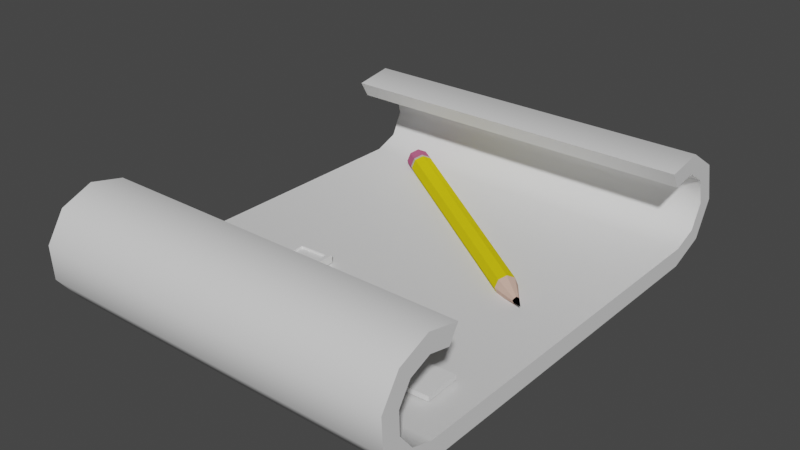 # Source: SM_Plan_001.blend  (saved by Blender 2.80.37; exported with 4.5.12 LTS)
import bpy
from mathutils import Matrix  # noqa: F401  (used for matrix-valued properties, if any)

bpy.ops.wm.read_factory_settings(use_empty=True)
scene = bpy.context.scene
scene.name = 'Scene'

# ---- collections
col_collection = bpy.data.collections.new('Collection'); scene.collection.children.link(col_collection)

# ---- materials (node trees are filled in below, after node groups)
mat_paper = bpy.data.materials.new('Paper')
mat_paper.alpha_threshold = 0.0
mat_paper.use_transparent_shadow = False
mat_paper.roughness = 0.5
mat_paper.line_color = (0.0, 0.0, 0.0, 1.0)
mat_black = bpy.data.materials.new('Black')
mat_black.alpha_threshold = 0.0
mat_black.use_transparent_shadow = False
mat_black.roughness = 0.5
mat_black.line_color = (0.0, 0.0, 0.0, 1.0)
mat_yellow = bpy.data.materials.new('Yellow')
mat_yellow.use_transparent_shadow = False
mat_yellow.roughness = 0.25
mat_white = bpy.data.materials.new('White')
mat_white.use_transparent_shadow = False
mat_white.roughness = 0.25
mat_material_013 = bpy.data.materials.new('Material.013')
mat_material_013.alpha_threshold = 0.0
mat_material_013.use_transparent_shadow = False
mat_material_013.diffuse_color = (0.6982, 0.4692, 0.3777, 1.0)
mat_material_013.roughness = 0.5
mat_material_012 = bpy.data.materials.new('Material.012')
mat_material_012.alpha_threshold = 0.0
mat_material_012.use_transparent_shadow = False
mat_material_012.diffuse_color = (0.5489, 0.4896, 0.4453, 1.0)
mat_material_012.roughness = 0.5
mat_material_011 = bpy.data.materials.new('Material.011')
mat_material_011.alpha_threshold = 0.0
mat_material_011.use_transparent_shadow = False
mat_material_011.diffuse_color = (0.8007, 0.6529, 0.01006, 1.0)
mat_material_011.roughness = 0.5
mat_material_010 = bpy.data.materials.new('Material.010')
mat_material_010.alpha_threshold = 0.0
mat_material_010.use_transparent_shadow = False
mat_material_010.diffuse_color = (0.5277, 0.1219, 0.2347, 1.0)
mat_material_010.roughness = 0.5
mat_material_009 = bpy.data.materials.new('Material.009')
mat_material_009.alpha_threshold = 0.0
mat_material_009.use_transparent_shadow = False
mat_material_009.diffuse_color = (0.0, 0.0, 0.0, 1.0)
mat_material_009.roughness = 0.5

# ---- material node trees
mat_paper.use_nodes = True; mat_paper.node_tree.nodes.clear()
_N = mat_paper.node_tree.nodes; _L = mat_paper.node_tree.links
n0 = _N.new('ShaderNodeOutputMaterial'); n0.name = 'Material Output'; n0.location = (300, 300)
n1 = _N.new('ShaderNodeBsdfPrincipled'); n1.name = 'Principled BSDF'; n1.location = (10, 300)
n1.distribution = 'GGX'
n1.subsurface_method = 'BURLEY'
n1.inputs[3].default_value = 1.45
_L.new(n1.outputs[0], n0.inputs[0])
n0.is_active_output = True
mat_black.use_nodes = True; mat_black.node_tree.nodes.clear()
_N = mat_black.node_tree.nodes; _L = mat_black.node_tree.links
n0 = _N.new('ShaderNodeOutputMaterial'); n0.name = 'Material Output'; n0.location = (300, 300)
n1 = _N.new('ShaderNodeBsdfPrincipled'); n1.name = 'Principled BSDF'; n1.location = (10, 300)
n1.distribution = 'GGX'
n1.subsurface_method = 'BURLEY'
n1.inputs[3].default_value = 1.45
_L.new(n1.outputs[0], n0.inputs[0])
n0.is_active_output = True
mat_yellow.use_nodes = True; mat_yellow.node_tree.nodes.clear()
_N = mat_yellow.node_tree.nodes; _L = mat_yellow.node_tree.links
n0 = _N.new('ShaderNodeOutputMaterial'); n0.name = 'Material Output'; n0.location = (300, 300)
n1 = _N.new('ShaderNodeBsdfPrincipled'); n1.name = 'Principled BSDF'; n1.location = (10, 300)
n1.distribution = 'GGX'
n1.subsurface_method = 'BURLEY'
n1.inputs[3].default_value = 1.45
_L.new(n1.outputs[0], n0.inputs[0])
n0.is_active_output = True
mat_white.use_nodes = True; mat_white.node_tree.nodes.clear()
_N = mat_white.node_tree.nodes; _L = mat_white.node_tree.links
n0 = _N.new('ShaderNodeOutputMaterial'); n0.name = 'Material Output'; n0.location = (300, 300)
n1 = _N.new('ShaderNodeBsdfPrincipled'); n1.name = 'Principled BSDF'; n1.location = (10, 300)
n1.distribution = 'GGX'
n1.subsurface_method = 'BURLEY'
n1.inputs[3].default_value = 1.45
_L.new(n1.outputs[0], n0.inputs[0])
n0.is_active_output = True

# ---- world
world_world = bpy.data.worlds.new('World'); scene.world = world_world
world_world.color = (0.05088, 0.05088, 0.05088)
world_world.use_sun_shadow = False
world_world.sun_shadow_jitter_overblur = 0.0

# ---- meshes
me_cube = bpy.data.meshes.new('Cube')
me_cube.from_pydata([(-1.0, -1.0, 0.0), (-1.0, -1.0, 0.1), (-1.0, 1.0, 0.0), (-1.0, 1.0, 0.1), (1.0, -1.0, 0.0), (1.0, -1.0, 0.1), (1.0, 1.0, 0.0), (1.0, 1.0, 0.1), (-1.0, 1.201, 0.07706), (-1.0, 1.134, 0.1514), (1.0, 1.201, 0.07706), (1.0, 1.134, 0.1514), (-1.0, 1.298, 0.2686), (-1.0, 1.199, 0.2791), (1.0, 1.298, 0.2686), (1.0, 1.199, 0.2791), (-1.0, 1.243, 0.4763), (-1.0, 1.162, 0.4176), (1.0, 1.243, 0.4763), (1.0, 1.162, 0.4176), (-1.0, 1.062, 0.5934), (-1.0, 1.042, 0.4956), (1.0, 1.062, 0.5934), (1.0, 1.042, 0.4956), (-1.0, 0.85, 0.5598), (-1.0, 0.9, 0.4732), (1.0, 0.85, 0.5598), (1.0, 0.9, 0.4732), (-1.0, -1.172, 0.05425), (-1.0, -1.115, 0.1362), (1.0, -1.172, 0.05425), (1.0, -1.115, 0.1362), (-1.0, -1.282, 0.1974), (-1.0, -1.188, 0.2316), (1.0, -1.282, 0.1974), (1.0, -1.188, 0.2316), (-1.0, -1.29, 0.3776), (-1.0, -1.193, 0.3518), (1.0, -1.29, 0.3776), (1.0, -1.193, 0.3518), (-1.0, -1.193, 0.5298), (-1.0, -1.129, 0.4532), (1.0, -1.193, 0.5298), (1.0, -1.129, 0.4532), (-1.0, -1.026, 0.5989), (-1.0, -1.017, 0.4992), (1.0, -1.026, 0.5989), (1.0, -1.017, 0.4992), (-1.0, -0.85, 0.5598), (-1.0, -0.9, 0.4732), (1.0, -0.85, 0.5598), (1.0, -0.9, 0.4732), (-0.4465, -0.2332, 0.1045), (-0.4233, -0.2533, 0.1474), (-0.2242, -0.6845, 0.1131), (-0.2658, -0.2464, 0.1474), (-0.4161, -0.9231, 0.1045), (-0.3948, -0.9011, 0.1474), (-0.2158, -0.8752, 0.1131), (-0.2373, -0.8941, 0.1474), (-0.4465, -0.2332, 0.1474), (-0.2242, -0.6845, 0.1389), (-0.2158, -0.8752, 0.1389), (-0.4161, -0.9231, 0.1474), (-0.4233, -0.2533, 0.1346), (-0.2658, -0.2464, 0.1346), (-0.2373, -0.8941, 0.1346), (-0.3948, -0.9011, 0.1346), (-0.2445, -0.2243, 0.1474), (-0.2445, -0.2243, 0.1045), (-0.2141, -0.9142, 0.1045), (-0.2141, -0.9142, 0.1474), (0.8396, -0.6377, 0.1389), (0.8396, -0.6377, 0.1131), (0.848, -0.8284, 0.1131), (0.848, -0.8284, 0.1389), (-0.5912, 0.9153, 0.06247), (0.5759, 0.09574, 0.07012), (-0.6189, 0.8782, 0.08196), (0.5514, 0.06294, 0.08737), (-0.6303, 0.8629, 0.129), (0.5413, 0.04935, 0.129), (-0.6189, 0.8782, 0.1761), (0.5514, 0.06294, 0.1706), (-0.5912, 0.9153, 0.1955), (0.5759, 0.09574, 0.1879), (-0.5636, 0.9524, 0.1761), (0.6003, 0.1285, 0.1706), (-0.5522, 0.9677, 0.129), (0.6105, 0.1421, 0.129), (-0.5636, 0.9524, 0.08196), (0.6003, 0.1285, 0.08737), (0.7308, -0.01303, 0.129), (-0.6735, 0.9731, 0.129), (-0.6072, 0.9265, 0.1955), (-0.5796, 0.9636, 0.1761), (-0.5681, 0.9789, 0.129), (-0.6463, 0.8741, 0.129), (-0.6348, 0.8895, 0.1761), (-0.6348, 0.8895, 0.08196), (-0.5796, 0.9636, 0.08196), (-0.6072, 0.9265, 0.06247), (0.6825, 0.02033, 0.1474), (0.671, 0.006548, 0.1295), (0.6787, 0.008823, 0.1413), (0.6869, 0.03364, 0.1158), (0.6729, 0.02709, 0.1079), (0.6888, 0.03994, 0.1295), (0.6902, 0.03, 0.1421), (0.679, 0.008673, 0.1177), (-0.6459, 1.01, 0.08196), (-0.6735, 0.9731, 0.06247), (-0.6345, 1.026, 0.129), (-0.6459, 1.01, 0.1761), (-0.6735, 0.9731, 0.1955), (-0.7012, 0.936, 0.1761), (-0.7126, 0.9207, 0.129), (-0.7012, 0.936, 0.08196)], [], [(0, 1, 3, 2), (7, 11, 9, 3), (6, 7, 5, 4), (4, 5, 31, 30), (2, 6, 4, 0), (7, 3, 1, 5), (9, 11, 15, 13), (3, 9, 8, 2), (6, 10, 11, 7), (2, 8, 10, 6), (12, 13, 17, 16), (8, 9, 13, 12), (11, 10, 14, 15), (10, 8, 12, 14), (19, 18, 22, 23), (15, 14, 18, 19), (14, 12, 16, 18), (13, 15, 19, 17), (21, 23, 27, 25), (18, 16, 20, 22), (17, 19, 23, 21), (16, 17, 21, 20), (24, 25, 27, 26), (20, 21, 25, 24), (23, 22, 26, 27), (22, 20, 24, 26), (30, 31, 35, 34), (1, 0, 28, 29), (0, 4, 30, 28), (5, 1, 29, 31), (32, 34, 38, 36), (28, 30, 34, 32), (29, 28, 32, 33), (31, 29, 33, 35), (39, 37, 41, 43), (33, 32, 36, 37), (35, 33, 37, 39), (34, 35, 39, 38), (40, 42, 46, 44), (38, 39, 43, 42), (36, 38, 42, 40), (37, 36, 40, 41), (44, 46, 50, 48), (41, 40, 44, 45), (43, 41, 45, 47), (42, 43, 47, 46), (50, 51, 49, 48), (45, 44, 48, 49), (47, 45, 49, 51), (46, 47, 51, 50), (52, 60, 68, 69), (62, 58, 74, 75), (70, 71, 63, 56), (56, 63, 60, 52), (69, 70, 56, 52), (53, 57, 67, 64), (53, 55, 68, 60), (55, 59, 71, 68), (59, 57, 63, 71), (57, 53, 60, 63), (66, 65, 64, 67), (59, 55, 65, 66), (57, 59, 66, 67), (55, 53, 64, 65), (61, 54, 69, 68), (54, 58, 70, 69), (62, 61, 68, 71), (58, 62, 71, 70), (73, 72, 75, 74), (58, 54, 73, 74), (61, 62, 75, 72), (54, 61, 72, 73), (76, 77, 79, 78), (78, 79, 81, 80), (80, 81, 83, 82), (82, 83, 85, 84), (84, 85, 87, 86), (86, 87, 89, 88), (85, 83, 104, 102), (88, 89, 91, 90), (90, 91, 77, 76), (100, 101, 111, 110), (96, 100, 110, 112), (91, 89, 107, 105), (81, 79, 109, 103), (87, 85, 102, 108), (77, 91, 105, 106), (79, 77, 106, 109), (83, 81, 103, 104), (89, 87, 108, 107), (98, 94, 114, 115), (95, 96, 112, 113), (97, 98, 115, 116), (101, 99, 117, 111), (99, 97, 116, 117), (94, 95, 113, 114), (84, 86, 95, 94), (78, 80, 97, 99), (76, 78, 99, 101), (80, 82, 98, 97), (86, 88, 96, 95), (82, 84, 94, 98), (88, 90, 100, 96), (90, 76, 101, 100), (104, 103, 92), (102, 104, 92), (108, 102, 92), (107, 108, 92), (106, 105, 92), (105, 107, 92), (109, 106, 92), (103, 109, 92), (93, 110, 111), (93, 112, 110), (93, 113, 112), (93, 114, 113), (93, 115, 114), (93, 116, 115), (93, 117, 116), (93, 111, 117)])
me_cube.polygons.foreach_set('use_smooth', [1, 1, 1, 1, 1, 1, 1, 1, 1, 1, 1, 1, 1, 1, 1, 1, 1, 1, 1, 1, 1, 1, 1, 1, 1, 1, 1, 1, 1, 1, 1, 1, 1, 1, 1, 1, 1, 1, 1, 1, 1, 1, 1, 1, 1, 1, 1, 1, 1, 1, 1, 1, 1, 1, 1, 1, 1, 1, 1, 1, 1, 1, 1, 1, 1, 1, 1, 1, 1, 1, 1, 1, 0, 0, 0, 0, 0, 0, 0, 0, 0, 0, 0, 0, 0, 0, 0, 0, 0, 0, 0, 0, 0, 0, 0, 0, 0, 0, 0, 0, 0, 0, 0, 0, 0, 0, 0, 0, 0, 0, 0, 0, 0, 0, 0, 0, 0, 0, 0, 0])
me_cube.polygons.foreach_set('material_index', [0, 0, 0, 0, 0, 0, 0, 0, 0, 0, 0, 0, 0, 0, 0, 0, 0, 0, 0, 0, 0, 0, 0, 0, 0, 0, 0, 0, 0, 0, 0, 0, 0, 0, 0, 0, 0, 0, 0, 0, 0, 0, 0, 0, 0, 0, 0, 0, 0, 0, 1, 2, 1, 1, 1, 1, 1, 1, 1, 1, 3, 1, 1, 1, 1, 1, 1, 1, 2, 2, 2, 2, 6, 6, 6, 6, 6, 6, 4, 6, 6, 7, 7, 4, 4, 4, 4, 4, 4, 4, 7, 7, 7, 7, 7, 7, 5, 5, 5, 5, 5, 5, 5, 5, 8, 8, 8, 8, 8, 8, 8, 8, 7, 7, 7, 7, 7, 7, 7, 7])
_k = set([(0, 2), (0, 28), (1, 3), (1, 29), (2, 8), (3, 9), (4, 6), (4, 30), (5, 7), (5, 31), (6, 10), (7, 11), (8, 12), (9, 13), (10, 14), (11, 15), (12, 16), (13, 17), (14, 18), (15, 19), (16, 20), (17, 21), (18, 22), (19, 23), (20, 24), (21, 25), (22, 26), (23, 27), (24, 25), (24, 26), (25, 27), (26, 27), (28, 32), (29, 33), (30, 34), (31, 35), (32, 36), (33, 37), (34, 38), (35, 39), (36, 40), (37, 41), (38, 42), (39, 43), (40, 44), (41, 45), (42, 46), (43, 47), (44, 48), (45, 49), (46, 50), (47, 51), (48, 49), (48, 50), (49, 51), (50, 51), (52, 56), (52, 60), (52, 69), (53, 55), (53, 57), (53, 60), (53, 64), (54, 58), (54, 61), (54, 73), (55, 59), (55, 65), (55, 68), (56, 63), (56, 70), (57, 59), (57, 63), (57, 67), (58, 62), (58, 74), (59, 66), (59, 71), (60, 63), (60, 68), (61, 62), (61, 72), (62, 75), (63, 71), (64, 65), (64, 67), (65, 66), (66, 67), (68, 69), (68, 71), (69, 70), (70, 71), (72, 73), (72, 75), (73, 74), (74, 75)])
me_cube.attributes.new('sharp_edge', 'BOOLEAN', 'EDGE').data.foreach_set('value', [ (min(e.vertices), max(e.vertices)) in _k for e in me_cube.edges])
_uv = me_cube.uv_layers.new(name='UVMap')
_uv.uv.foreach_set('vector', [0.375, 0.0, 0.625, 0.0, 0.625, 0.25, 0.375, 0.25, 0.625, 0.5, 0.625, 0.5, 0.875, 0.5, 0.875, 0.5, 0.375, 0.5, 0.625, 0.5, 0.625, 0.75, 0.375, 0.75, 0.375, 0.75, 0.625, 0.75, 0.625, 0.75, 0.375, 0.75, 0.125, 0.5, 0.375, 0.5, 0.375, 0.75, 0.125, 0.75, 0.625, 0.5, 0.875, 0.5, 0.875, 0.75, 0.625, 0.75, 0.875, 0.5, 0.625, 0.5, 0.625, 0.5, 0.875, 0.5, 0.625, 0.25, 0.625, 0.25, 0.375, 0.25, 0.375, 0.25, 0.375, 0.5, 0.375, 0.5, 0.625, 0.5, 0.625, 0.5, 0.125, 0.5, 0.125, 0.5, 0.375, 0.5, 0.375, 0.5, 0.375, 0.25, 0.625, 0.25, 0.625, 0.25, 0.375, 0.25, 0.375, 0.25, 0.625, 0.25, 0.625, 0.25, 0.375, 0.25, 0.625, 0.5, 0.375, 0.5, 0.375, 0.5, 0.625, 0.5, 0.375, 0.5, 0.125, 0.5, 0.125, 0.5, 0.375, 0.5, 0.625, 0.5, 0.375, 0.5, 0.375, 0.5, 0.625, 0.5, 0.625, 0.5, 0.375, 0.5, 0.375, 0.5, 0.625, 0.5, 0.375, 0.5, 0.125, 0.5, 0.125, 0.5, 0.375, 0.5, 0.875, 0.5, 0.625, 0.5, 0.625, 0.5, 0.875, 0.5, 0.875, 0.5, 0.625, 0.5, 0.625, 0.5, 0.875, 0.5, 0.375, 0.5, 0.125, 0.5, 0.125, 0.5, 0.375, 0.5, 0.875, 0.5, 0.625, 0.5, 0.625, 0.5, 0.875, 0.5, 0.375, 0.25, 0.625, 0.25, 0.625, 0.25, 0.375, 0.25, 0.375, 0.25, 0.625, 0.25, 0.625, 0.5, 0.375, 0.5, 0.375, 0.25, 0.625, 0.25, 0.625, 0.25, 0.375, 0.25, 0.625, 0.5, 0.375, 0.5, 0.375, 0.5, 0.625, 0.5, 0.375, 0.5, 0.125, 0.5, 0.125, 0.5, 0.375, 0.5, 0.375, 0.75, 0.625, 0.75, 0.625, 0.75, 0.375, 0.75, 0.625, 0.0, 0.375, 0.0, 0.375, 0.0, 0.625, 0.0, 0.125, 0.75, 0.375, 0.75, 0.375, 0.75, 0.125, 0.75, 0.625, 0.75, 0.875, 0.75, 0.875, 0.75, 0.625, 0.75, 0.125, 0.75, 0.375, 0.75, 0.375, 0.75, 0.125, 0.75, 0.125, 0.75, 0.375, 0.75, 0.375, 0.75, 0.125, 0.75, 0.625, 0.0, 0.375, 0.0, 0.375, 0.0, 0.625, 0.0, 0.625, 0.75, 0.875, 0.75, 0.875, 0.75, 0.625, 0.75, 0.625, 0.75, 0.875, 0.75, 0.875, 0.75, 0.625, 0.75, 0.625, 0.0, 0.375, 0.0, 0.375, 0.0, 0.625, 0.0, 0.625, 0.75, 0.875, 0.75, 0.875, 0.75, 0.625, 0.75, 0.375, 0.75, 0.625, 0.75, 0.625, 0.75, 0.375, 0.75, 0.125, 0.75, 0.375, 0.75, 0.375, 0.75, 0.125, 0.75, 0.375, 0.75, 0.625, 0.75, 0.625, 0.75, 0.375, 0.75, 0.125, 0.75, 0.375, 0.75, 0.375, 0.75, 0.125, 0.75, 0.625, 0.0, 0.375, 0.0, 0.375, 0.0, 0.625, 0.0, 0.125, 0.75, 0.375, 0.75, 0.375, 0.75, 0.125, 0.75, 0.625, 0.0, 0.375, 0.0, 0.375, 0.0, 0.625, 0.0, 0.625, 0.75, 0.875, 0.75, 0.875, 0.75, 0.625, 0.75, 0.375, 0.75, 0.625, 0.75, 0.625, 0.75, 0.375, 0.75, 0.375, 0.75, 0.625, 0.75, 0.625, 1.0, 0.375, 1.0, 0.625, 0.0, 0.375, 0.0, 0.375, 0.0, 0.625, 0.0, 0.625, 0.75, 0.875, 0.75, 0.875, 0.75, 0.625, 0.75, 0.375, 0.75, 0.625, 0.75, 0.625, 0.75, 0.375, 0.75, 0.375, 0.0, 0.625, 0.0, 0.625, 0.25, 0.375, 0.25, 0.5967, 0.4717, 0.4033, 0.4717, 0.4033, 0.4717, 0.5967, 0.4717, 0.375, 0.5, 0.625, 0.5, 0.625, 0.75, 0.375, 0.75, 0.375, 0.75, 0.625, 0.75, 0.625, 1.0, 0.375, 1.0, 0.125, 0.5, 0.375, 0.5, 0.375, 0.75, 0.125, 0.75, 0.8475, 0.7225, 0.6525, 0.7225, 0.6525, 0.7225, 0.8475, 0.7225, 0.8475, 0.7225, 0.8475, 0.5275, 0.875, 0.5, 0.875, 0.75, 0.8475, 0.5275, 0.6525, 0.5275, 0.625, 0.5, 0.875, 0.5, 0.6525, 0.5275, 0.6525, 0.7225, 0.625, 0.75, 0.625, 0.5, 0.6525, 0.7225, 0.8475, 0.7225, 0.875, 0.75, 0.625, 0.75, 0.6525, 0.5275, 0.8475, 0.5275, 0.8475, 0.7225, 0.6525, 0.7225, 0.6525, 0.5275, 0.8475, 0.5275, 0.8475, 0.5275, 0.6525, 0.5275, 0.6525, 0.7225, 0.6525, 0.5275, 0.6525, 0.5275, 0.6525, 0.7225, 0.8475, 0.5275, 0.8475, 0.7225, 0.8475, 0.7225, 0.8475, 0.5275, 0.5967, 0.2783, 0.4033, 0.2783, 0.375, 0.25, 0.625, 0.25, 0.4033, 0.2783, 0.4033, 0.4717, 0.375, 0.5, 0.375, 0.25, 0.5967, 0.4717, 0.5967, 0.2783, 0.625, 0.25, 0.625, 0.5, 0.4033, 0.4717, 0.5967, 0.4717, 0.625, 0.5, 0.375, 0.5, 0.4033, 0.2783, 0.5967, 0.2783, 0.5967, 0.4717, 0.4033, 0.4717, 0.4033, 0.4717, 0.4033, 0.2783, 0.4033, 0.2783, 0.4033, 0.4717, 0.5967, 0.2783, 0.5967, 0.4717, 0.5967, 0.4717, 0.5967, 0.2783, 0.4033, 0.2783, 0.5967, 0.2783, 0.5967, 0.2783, 0.4033, 0.2783, 0.0, 0.0, 0.0, 0.0, 0.0, 0.0, 0.0, 0.0, 0.0, 0.0, 0.0, 0.0, 0.0, 0.0, 0.0, 0.0, 0.0, 0.0, 0.0, 0.0, 0.0, 0.0, 0.0, 0.0, 0.0, 0.0, 0.0, 0.0, 0.0, 0.0, 0.0, 0.0, 0.0, 0.0, 0.0, 0.0, 0.0, 0.0, 0.0, 0.0, 0.0, 0.0, 0.0, 0.0, 0.0, 0.0, 0.0, 0.0, 0.0, 0.0, 0.0, 0.0, 0.0, 0.0, 0.0, 0.0, 0.0, 0.0, 0.0, 0.0, 0.0, 0.0, 0.0, 0.0, 0.0, 0.0, 0.0, 0.0, 0.0, 0.0, 0.0, 0.0, 0.0, 0.0, 0.0, 0.0, 0.0, 0.0, 0.0, 0.0, 0.0, 0.0, 0.0, 0.0, 0.0, 0.0, 0.0, 0.0, 0.0, 0.0, 0.0, 0.0, 0.0, 0.0, 0.0, 0.0, 0.0, 0.0, 0.0, 0.0, 0.0, 0.0, 0.0, 0.0, 0.0, 0.0, 0.0, 0.0, 0.0, 0.0, 0.0, 0.0, 0.0, 0.0, 0.0, 0.0, 0.0, 0.0, 0.0, 0.0, 0.0, 0.0, 0.0, 0.0, 0.0, 0.0, 0.0, 0.0, 0.0, 0.0, 0.0, 0.0, 0.0, 0.0, 0.0, 0.0, 0.0, 0.0, 0.0, 0.0, 0.0, 0.0, 0.0, 0.0, 0.0, 0.0, 0.0, 0.0, 0.0, 0.0, 0.0, 0.0, 0.0, 0.0, 0.0, 0.0, 0.0, 0.0, 0.0, 0.0, 0.0, 0.0, 0.0, 0.0, 0.0, 0.0, 0.0, 0.0, 0.0, 0.0, 0.0, 0.0, 0.0, 0.0, 0.0, 0.0, 0.0, 0.0, 0.0, 0.0, 0.0, 0.0, 0.0, 0.0, 0.0, 0.0, 0.0, 0.0, 0.0, 0.0, 0.0, 0.0, 0.0, 0.0, 0.0, 0.0, 0.0, 0.0, 0.0, 0.0, 0.0, 0.0, 0.0, 0.0, 0.0, 0.0, 0.0, 0.0, 0.0, 0.0, 0.0, 0.0, 0.0, 0.0, 0.0, 0.0, 0.0, 0.0, 0.0, 0.0, 0.0, 0.0, 0.0, 0.0, 0.0, 0.0, 0.0, 0.0, 0.0, 0.0, 0.0, 0.0, 0.0, 0.0, 0.0, 0.0, 0.0, 0.0, 0.0, 0.0, 0.0, 0.0, 0.0, 0.0, 0.0, 0.0, 0.0, 0.0, 0.0, 0.0, 0.0, 0.0, 0.0, 0.0, 0.0, 0.0, 0.0, 0.0, 0.0, 0.0, 0.0, 0.0, 0.0, 0.0, 0.0, 0.0, 0.0, 0.0, 0.0, 0.0, 0.0, 0.0, 0.0, 0.0, 0.0, 0.0, 0.0, 0.0, 0.0, 0.0, 0.0, 0.0, 0.0, 0.0, 0.0, 0.0, 0.0, 0.0, 0.0, 0.0, 0.0, 0.0, 0.0, 0.0, 0.0, 0.0, 0.0, 0.0, 0.0, 0.0, 0.0, 0.0, 0.0, 0.0, 0.0, 0.0, 0.0, 0.0, 0.0, 0.0, 0.0, 0.0, 0.0, 0.0, 0.0, 0.0, 0.0, 0.0, 0.0, 0.0, 0.0, 0.0, 0.0, 0.0, 0.0, 0.0, 0.0, 0.0, 0.0, 0.0, 0.0, 0.0, 0.0, 0.0, 0.0, 0.0, 0.0, 0.0, 0.0, 0.0, 0.0, 0.0, 0.0, 0.0, 0.0, 0.0, 0.0, 0.0, 0.0, 0.0, 0.0, 0.0])
me_cube.materials.append(mat_paper)
me_cube.materials.append(mat_black)
me_cube.materials.append(mat_yellow)
me_cube.materials.append(mat_white)
me_cube.materials.append(mat_material_013)
me_cube.materials.append(mat_material_012)
me_cube.materials.append(mat_material_011)
me_cube.materials.append(mat_material_010)
me_cube.materials.append(mat_material_009)
me_cube.use_remesh_preserve_volume = False
me_cube.use_remesh_preserve_attributes = False
me_cube.use_mirror_vertex_groups = False
me_cube.update()

# ---- objects
ob_plan = bpy.data.objects.new('Plan', me_cube)

# ---- transforms, parenting, visibility, modifiers, constraints
ob_plan.location = (0.0, 0.0, 0.0)
ob_plan.scale = (0.165, 0.1661, 0.167)
ob_plan.lineart.crease_threshold = 0.0
_m = ob_plan.modifiers.new('EdgeSplit', 'EDGE_SPLIT')
_m.use_edge_angle = False

# ---- collection membership
col_collection.objects.link(ob_plan)

# ---- scene / render settings (as saved in the file)
scene.frame_start = 1; scene.frame_end = 250; scene.frame_set(1)
scene.render.engine = 'BLENDER_EEVEE_NEXT'
scene.render.motion_blur_shutter = 1.0
scene.cycles.use_denoising = False
scene.cycles.samples = 128
scene.cycles.sampling_pattern = 'TABULATED_SOBOL'
scene.cycles.use_adaptive_sampling = False
scene.cycles.use_light_tree = False
scene.view_settings.view_transform = 'Filmic'
bpy.context.view_layer.update()

# ---- added for rendering (the .blend has no active camera and no usable light): camera, sun
cam_auto = bpy.data.cameras.new('AutoCamera')
cam_auto.lens = 50.0
cam_auto.sensor_width = 36.0
cam_auto.clip_end = 1000.0
ob_auto_camera = bpy.data.objects.new('AutoCamera', cam_auto)
scene.collection.objects.link(ob_auto_camera)
ob_auto_camera.location = (0.509966, -0.611246, 0.457973)
ob_auto_camera.rotation_euler = (1.09748, -7.21219e-08, 0.694738)
scene.camera = ob_auto_camera
light_auto_sun = bpy.data.lights.new('AutoSun', 'SUN')
light_auto_sun.energy = 3.0
light_auto_sun.angle = 0.0523599
ob_auto_sun = bpy.data.objects.new('AutoSun', light_auto_sun)
scene.collection.objects.link(ob_auto_sun)
ob_auto_sun.rotation_euler = (0.872665, 0.174533, 0.523599)
bpy.context.view_layer.update()
